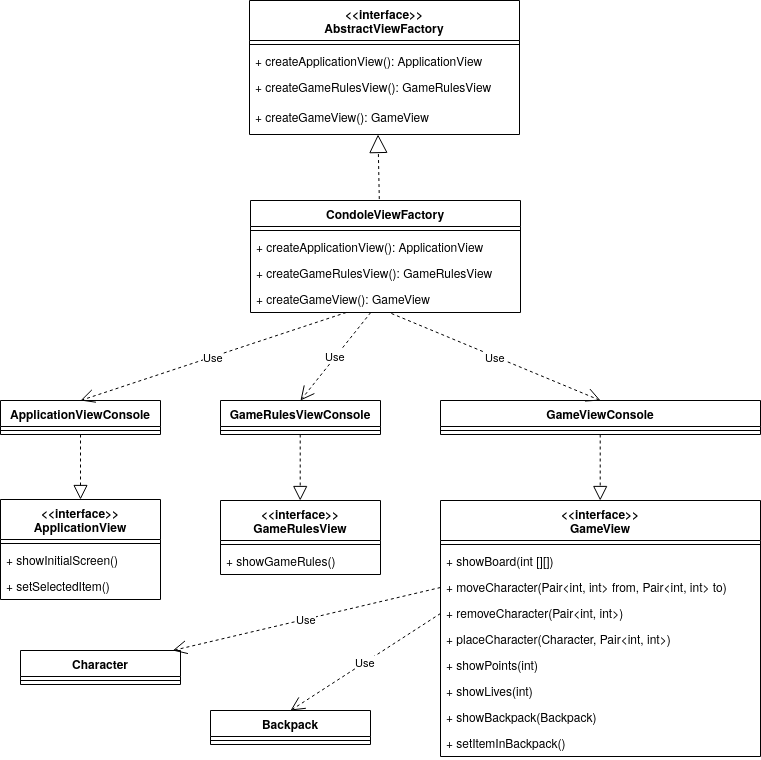

The diagram above was exported from draw.io. Its source (the exported page's mxGraphModel, read from the mxfile embedded in the PNG):
<mxGraphModel dx="787" dy="490" grid="1" gridSize="10" guides="1" tooltips="1" connect="1" arrows="1" fold="1" page="1" pageScale="1" pageWidth="4681" pageHeight="3300" background="none" math="0" shadow="0">
  <root>
    <mxCell id="0" />
    <mxCell id="1" parent="0" />
    <mxCell id="LyayD2E6lX-VAmwV8kCB-488" value="&lt;&lt;interface&gt;&gt;&#10;AbstractViewFactory&#10;" style="swimlane;fontStyle=1;align=center;verticalAlign=top;childLayout=stackLayout;horizontal=1;startSize=40;horizontalStack=0;resizeParent=1;resizeParentMax=0;resizeLast=0;collapsible=1;marginBottom=0;" parent="1" vertex="1">
      <mxGeometry x="1339" y="590" width="270" height="134" as="geometry" />
    </mxCell>
    <mxCell id="LyayD2E6lX-VAmwV8kCB-489" value="" style="line;strokeWidth=1;fillColor=none;align=left;verticalAlign=middle;spacingTop=-1;spacingLeft=3;spacingRight=3;rotatable=0;labelPosition=right;points=[];portConstraint=eastwest;" parent="LyayD2E6lX-VAmwV8kCB-488" vertex="1">
      <mxGeometry y="40" width="270" height="8" as="geometry" />
    </mxCell>
    <mxCell id="LyayD2E6lX-VAmwV8kCB-490" value="+ createApplicationView(): ApplicationView" style="text;strokeColor=none;fillColor=none;align=left;verticalAlign=top;spacingLeft=4;spacingRight=4;overflow=hidden;rotatable=0;points=[[0,0.5],[1,0.5]];portConstraint=eastwest;" parent="LyayD2E6lX-VAmwV8kCB-488" vertex="1">
      <mxGeometry y="48" width="270" height="26" as="geometry" />
    </mxCell>
    <mxCell id="LyayD2E6lX-VAmwV8kCB-491" value="+ createGameRulesView(): GameRulesView" style="text;strokeColor=none;fillColor=none;align=left;verticalAlign=top;spacingLeft=4;spacingRight=4;overflow=hidden;rotatable=0;points=[[0,0.5],[1,0.5]];portConstraint=eastwest;" parent="LyayD2E6lX-VAmwV8kCB-488" vertex="1">
      <mxGeometry y="74" width="270" height="30" as="geometry" />
    </mxCell>
    <mxCell id="LyayD2E6lX-VAmwV8kCB-492" value="+ createGameView(): GameView" style="text;strokeColor=none;fillColor=none;align=left;verticalAlign=top;spacingLeft=4;spacingRight=4;overflow=hidden;rotatable=0;points=[[0,0.5],[1,0.5]];portConstraint=eastwest;" parent="LyayD2E6lX-VAmwV8kCB-488" vertex="1">
      <mxGeometry y="104" width="270" height="30" as="geometry" />
    </mxCell>
    <mxCell id="LyayD2E6lX-VAmwV8kCB-493" value="CondoleViewFactory" style="swimlane;fontStyle=1;align=center;verticalAlign=top;childLayout=stackLayout;horizontal=1;startSize=26;horizontalStack=0;resizeParent=1;resizeParentMax=0;resizeLast=0;collapsible=1;marginBottom=0;" parent="1" vertex="1">
      <mxGeometry x="1340" y="790" width="270" height="112" as="geometry" />
    </mxCell>
    <mxCell id="LyayD2E6lX-VAmwV8kCB-494" value="" style="line;strokeWidth=1;fillColor=none;align=left;verticalAlign=middle;spacingTop=-1;spacingLeft=3;spacingRight=3;rotatable=0;labelPosition=right;points=[];portConstraint=eastwest;" parent="LyayD2E6lX-VAmwV8kCB-493" vertex="1">
      <mxGeometry y="26" width="270" height="8" as="geometry" />
    </mxCell>
    <mxCell id="LyayD2E6lX-VAmwV8kCB-495" value="+ createApplicationView(): ApplicationView" style="text;strokeColor=none;fillColor=none;align=left;verticalAlign=top;spacingLeft=4;spacingRight=4;overflow=hidden;rotatable=0;points=[[0,0.5],[1,0.5]];portConstraint=eastwest;" parent="LyayD2E6lX-VAmwV8kCB-493" vertex="1">
      <mxGeometry y="34" width="270" height="26" as="geometry" />
    </mxCell>
    <mxCell id="LyayD2E6lX-VAmwV8kCB-496" value="+ createGameRulesView(): GameRulesView" style="text;strokeColor=none;fillColor=none;align=left;verticalAlign=top;spacingLeft=4;spacingRight=4;overflow=hidden;rotatable=0;points=[[0,0.5],[1,0.5]];portConstraint=eastwest;" parent="LyayD2E6lX-VAmwV8kCB-493" vertex="1">
      <mxGeometry y="60" width="270" height="26" as="geometry" />
    </mxCell>
    <mxCell id="LyayD2E6lX-VAmwV8kCB-497" value="+ createGameView(): GameView" style="text;strokeColor=none;fillColor=none;align=left;verticalAlign=top;spacingLeft=4;spacingRight=4;overflow=hidden;rotatable=0;points=[[0,0.5],[1,0.5]];portConstraint=eastwest;" parent="LyayD2E6lX-VAmwV8kCB-493" vertex="1">
      <mxGeometry y="86" width="270" height="26" as="geometry" />
    </mxCell>
    <mxCell id="LyayD2E6lX-VAmwV8kCB-498" value="ApplicationViewConsole" style="swimlane;fontStyle=1;align=center;verticalAlign=top;childLayout=stackLayout;horizontal=1;startSize=26;horizontalStack=0;resizeParent=1;resizeParentMax=0;resizeLast=0;collapsible=1;marginBottom=0;" parent="1" vertex="1">
      <mxGeometry x="1090" y="990" width="160" height="34" as="geometry" />
    </mxCell>
    <mxCell id="LyayD2E6lX-VAmwV8kCB-499" value="" style="line;strokeWidth=1;fillColor=none;align=left;verticalAlign=middle;spacingTop=-1;spacingLeft=3;spacingRight=3;rotatable=0;labelPosition=right;points=[];portConstraint=eastwest;" parent="LyayD2E6lX-VAmwV8kCB-498" vertex="1">
      <mxGeometry y="26" width="160" height="8" as="geometry" />
    </mxCell>
    <mxCell id="LyayD2E6lX-VAmwV8kCB-500" value="GameRulesViewConsole" style="swimlane;fontStyle=1;align=center;verticalAlign=top;childLayout=stackLayout;horizontal=1;startSize=26;horizontalStack=0;resizeParent=1;resizeParentMax=0;resizeLast=0;collapsible=1;marginBottom=0;" parent="1" vertex="1">
      <mxGeometry x="1310" y="990" width="160" height="34" as="geometry" />
    </mxCell>
    <mxCell id="LyayD2E6lX-VAmwV8kCB-501" value="" style="line;strokeWidth=1;fillColor=none;align=left;verticalAlign=middle;spacingTop=-1;spacingLeft=3;spacingRight=3;rotatable=0;labelPosition=right;points=[];portConstraint=eastwest;" parent="LyayD2E6lX-VAmwV8kCB-500" vertex="1">
      <mxGeometry y="26" width="160" height="8" as="geometry" />
    </mxCell>
    <mxCell id="LyayD2E6lX-VAmwV8kCB-502" value="GameViewConsole" style="swimlane;fontStyle=1;align=center;verticalAlign=top;childLayout=stackLayout;horizontal=1;startSize=26;horizontalStack=0;resizeParent=1;resizeParentMax=0;resizeLast=0;collapsible=1;marginBottom=0;" parent="1" vertex="1">
      <mxGeometry x="1530" y="990" width="320" height="34" as="geometry" />
    </mxCell>
    <mxCell id="LyayD2E6lX-VAmwV8kCB-503" value="" style="line;strokeWidth=1;fillColor=none;align=left;verticalAlign=middle;spacingTop=-1;spacingLeft=3;spacingRight=3;rotatable=0;labelPosition=right;points=[];portConstraint=eastwest;" parent="LyayD2E6lX-VAmwV8kCB-502" vertex="1">
      <mxGeometry y="26" width="320" height="8" as="geometry" />
    </mxCell>
    <mxCell id="LyayD2E6lX-VAmwV8kCB-504" value="&lt;&lt;interface&gt;&gt;&#10;ApplicationView" style="swimlane;fontStyle=1;align=center;verticalAlign=top;childLayout=stackLayout;horizontal=1;startSize=40;horizontalStack=0;resizeParent=1;resizeParentMax=0;resizeLast=0;collapsible=1;marginBottom=0;" parent="1" vertex="1">
      <mxGeometry x="1090" y="1089" width="160" height="100" as="geometry" />
    </mxCell>
    <mxCell id="LyayD2E6lX-VAmwV8kCB-505" value="" style="line;strokeWidth=1;fillColor=none;align=left;verticalAlign=middle;spacingTop=-1;spacingLeft=3;spacingRight=3;rotatable=0;labelPosition=right;points=[];portConstraint=eastwest;" parent="LyayD2E6lX-VAmwV8kCB-504" vertex="1">
      <mxGeometry y="40" width="160" height="8" as="geometry" />
    </mxCell>
    <mxCell id="LyayD2E6lX-VAmwV8kCB-506" value="+ showInitialScreen()" style="text;strokeColor=none;fillColor=none;align=left;verticalAlign=top;spacingLeft=4;spacingRight=4;overflow=hidden;rotatable=0;points=[[0,0.5],[1,0.5]];portConstraint=eastwest;" parent="LyayD2E6lX-VAmwV8kCB-504" vertex="1">
      <mxGeometry y="48" width="160" height="26" as="geometry" />
    </mxCell>
    <mxCell id="LyayD2E6lX-VAmwV8kCB-507" value="+ setSelectedItem()" style="text;strokeColor=none;fillColor=none;align=left;verticalAlign=top;spacingLeft=4;spacingRight=4;overflow=hidden;rotatable=0;points=[[0,0.5],[1,0.5]];portConstraint=eastwest;" parent="LyayD2E6lX-VAmwV8kCB-504" vertex="1">
      <mxGeometry y="74" width="160" height="26" as="geometry" />
    </mxCell>
    <mxCell id="LyayD2E6lX-VAmwV8kCB-508" value="&lt;&lt;interface&gt;&gt;&#10;GameRulesView" style="swimlane;fontStyle=1;align=center;verticalAlign=top;childLayout=stackLayout;horizontal=1;startSize=40;horizontalStack=0;resizeParent=1;resizeParentMax=0;resizeLast=0;collapsible=1;marginBottom=0;" parent="1" vertex="1">
      <mxGeometry x="1310" y="1090" width="160" height="74" as="geometry" />
    </mxCell>
    <mxCell id="LyayD2E6lX-VAmwV8kCB-509" value="" style="line;strokeWidth=1;fillColor=none;align=left;verticalAlign=middle;spacingTop=-1;spacingLeft=3;spacingRight=3;rotatable=0;labelPosition=right;points=[];portConstraint=eastwest;" parent="LyayD2E6lX-VAmwV8kCB-508" vertex="1">
      <mxGeometry y="40" width="160" height="8" as="geometry" />
    </mxCell>
    <mxCell id="LyayD2E6lX-VAmwV8kCB-510" value="+ showGameRules()" style="text;strokeColor=none;fillColor=none;align=left;verticalAlign=top;spacingLeft=4;spacingRight=4;overflow=hidden;rotatable=0;points=[[0,0.5],[1,0.5]];portConstraint=eastwest;" parent="LyayD2E6lX-VAmwV8kCB-508" vertex="1">
      <mxGeometry y="48" width="160" height="26" as="geometry" />
    </mxCell>
    <mxCell id="LyayD2E6lX-VAmwV8kCB-511" value="&lt;&lt;interface&gt;&gt;&#10;GameView" style="swimlane;fontStyle=1;align=center;verticalAlign=top;childLayout=stackLayout;horizontal=1;startSize=40;horizontalStack=0;resizeParent=1;resizeParentMax=0;resizeLast=0;collapsible=1;marginBottom=0;" parent="1" vertex="1">
      <mxGeometry x="1530" y="1090" width="320" height="256" as="geometry" />
    </mxCell>
    <mxCell id="LyayD2E6lX-VAmwV8kCB-512" value="" style="line;strokeWidth=1;fillColor=none;align=left;verticalAlign=middle;spacingTop=-1;spacingLeft=3;spacingRight=3;rotatable=0;labelPosition=right;points=[];portConstraint=eastwest;" parent="LyayD2E6lX-VAmwV8kCB-511" vertex="1">
      <mxGeometry y="40" width="320" height="8" as="geometry" />
    </mxCell>
    <mxCell id="LyayD2E6lX-VAmwV8kCB-513" value="+ showBoard(int [][])" style="text;strokeColor=none;fillColor=none;align=left;verticalAlign=top;spacingLeft=4;spacingRight=4;overflow=hidden;rotatable=0;points=[[0,0.5],[1,0.5]];portConstraint=eastwest;" parent="LyayD2E6lX-VAmwV8kCB-511" vertex="1">
      <mxGeometry y="48" width="320" height="26" as="geometry" />
    </mxCell>
    <mxCell id="LyayD2E6lX-VAmwV8kCB-514" value="+ moveCharacter(Pair&lt;int, int&gt; from, Pair&lt;int, int&gt; to)" style="text;strokeColor=none;fillColor=none;align=left;verticalAlign=top;spacingLeft=4;spacingRight=4;overflow=hidden;rotatable=0;points=[[0,0.5],[1,0.5]];portConstraint=eastwest;" parent="LyayD2E6lX-VAmwV8kCB-511" vertex="1">
      <mxGeometry y="74" width="320" height="26" as="geometry" />
    </mxCell>
    <mxCell id="LyayD2E6lX-VAmwV8kCB-515" value="+ removeCharacter(Pair&lt;int, int&gt;)" style="text;strokeColor=none;fillColor=none;align=left;verticalAlign=top;spacingLeft=4;spacingRight=4;overflow=hidden;rotatable=0;points=[[0,0.5],[1,0.5]];portConstraint=eastwest;" parent="LyayD2E6lX-VAmwV8kCB-511" vertex="1">
      <mxGeometry y="100" width="320" height="26" as="geometry" />
    </mxCell>
    <mxCell id="LyayD2E6lX-VAmwV8kCB-516" value="+ placeCharacter(Character, Pair&lt;int, int&gt;)" style="text;strokeColor=none;fillColor=none;align=left;verticalAlign=top;spacingLeft=4;spacingRight=4;overflow=hidden;rotatable=0;points=[[0,0.5],[1,0.5]];portConstraint=eastwest;" parent="LyayD2E6lX-VAmwV8kCB-511" vertex="1">
      <mxGeometry y="126" width="320" height="26" as="geometry" />
    </mxCell>
    <mxCell id="LyayD2E6lX-VAmwV8kCB-517" value="+ showPoints(int)" style="text;strokeColor=none;fillColor=none;align=left;verticalAlign=top;spacingLeft=4;spacingRight=4;overflow=hidden;rotatable=0;points=[[0,0.5],[1,0.5]];portConstraint=eastwest;" parent="LyayD2E6lX-VAmwV8kCB-511" vertex="1">
      <mxGeometry y="152" width="320" height="26" as="geometry" />
    </mxCell>
    <mxCell id="LyayD2E6lX-VAmwV8kCB-518" value="+ showLives(int)" style="text;strokeColor=none;fillColor=none;align=left;verticalAlign=top;spacingLeft=4;spacingRight=4;overflow=hidden;rotatable=0;points=[[0,0.5],[1,0.5]];portConstraint=eastwest;" parent="LyayD2E6lX-VAmwV8kCB-511" vertex="1">
      <mxGeometry y="178" width="320" height="26" as="geometry" />
    </mxCell>
    <mxCell id="LyayD2E6lX-VAmwV8kCB-519" value="+ showBackpack(Backpack)" style="text;strokeColor=none;fillColor=none;align=left;verticalAlign=top;spacingLeft=4;spacingRight=4;overflow=hidden;rotatable=0;points=[[0,0.5],[1,0.5]];portConstraint=eastwest;" parent="LyayD2E6lX-VAmwV8kCB-511" vertex="1">
      <mxGeometry y="204" width="320" height="26" as="geometry" />
    </mxCell>
    <mxCell id="LyayD2E6lX-VAmwV8kCB-520" value="+ setItemInBackpack()" style="text;strokeColor=none;fillColor=none;align=left;verticalAlign=top;spacingLeft=4;spacingRight=4;overflow=hidden;rotatable=0;points=[[0,0.5],[1,0.5]];portConstraint=eastwest;" parent="LyayD2E6lX-VAmwV8kCB-511" vertex="1">
      <mxGeometry y="230" width="320" height="26" as="geometry" />
    </mxCell>
    <mxCell id="LyayD2E6lX-VAmwV8kCB-521" value="Character" style="swimlane;fontStyle=1;align=center;verticalAlign=top;childLayout=stackLayout;horizontal=1;startSize=26;horizontalStack=0;resizeParent=1;resizeParentMax=0;resizeLast=0;collapsible=1;marginBottom=0;" parent="1" vertex="1">
      <mxGeometry x="1110" y="1240" width="160" height="34" as="geometry" />
    </mxCell>
    <mxCell id="LyayD2E6lX-VAmwV8kCB-522" value="" style="line;strokeWidth=1;fillColor=none;align=left;verticalAlign=middle;spacingTop=-1;spacingLeft=3;spacingRight=3;rotatable=0;labelPosition=right;points=[];portConstraint=eastwest;" parent="LyayD2E6lX-VAmwV8kCB-521" vertex="1">
      <mxGeometry y="26" width="160" height="8" as="geometry" />
    </mxCell>
    <mxCell id="LyayD2E6lX-VAmwV8kCB-523" value="" style="endArrow=block;endSize=16;endFill=0;html=1;exitX=0.477;exitY=-0.013;exitDx=0;exitDy=0;entryX=0.476;entryY=1;entryDx=0;entryDy=0;entryPerimeter=0;exitPerimeter=0;dashed=1;" parent="1" source="LyayD2E6lX-VAmwV8kCB-493" target="LyayD2E6lX-VAmwV8kCB-492" edge="1">
      <mxGeometry width="160" relative="1" as="geometry">
        <mxPoint x="1290" y="778" as="sourcePoint" />
        <mxPoint x="1449.08" y="740.002" as="targetPoint" />
      </mxGeometry>
    </mxCell>
    <mxCell id="LyayD2E6lX-VAmwV8kCB-524" value="" style="endArrow=block;endFill=0;endSize=12;html=1;rounded=0;exitX=0.5;exitY=1;exitDx=0;exitDy=0;entryX=0.5;entryY=0;entryDx=0;entryDy=0;dashed=1;" parent="1" source="LyayD2E6lX-VAmwV8kCB-498" target="LyayD2E6lX-VAmwV8kCB-504" edge="1">
      <mxGeometry width="160" relative="1" as="geometry">
        <mxPoint x="1130" y="1060" as="sourcePoint" />
        <mxPoint x="1290" y="1060" as="targetPoint" />
      </mxGeometry>
    </mxCell>
    <mxCell id="LyayD2E6lX-VAmwV8kCB-525" value="" style="endArrow=block;endFill=0;endSize=12;html=1;rounded=0;exitX=0.5;exitY=1;exitDx=0;exitDy=0;entryX=0.5;entryY=0;entryDx=0;entryDy=0;dashed=1;" parent="1" edge="1">
      <mxGeometry width="160" relative="1" as="geometry">
        <mxPoint x="1389.71" y="1024" as="sourcePoint" />
        <mxPoint x="1389.71" y="1090" as="targetPoint" />
      </mxGeometry>
    </mxCell>
    <mxCell id="LyayD2E6lX-VAmwV8kCB-526" value="" style="endArrow=block;endFill=0;endSize=12;html=1;rounded=0;exitX=0.5;exitY=1;exitDx=0;exitDy=0;entryX=0.5;entryY=0;entryDx=0;entryDy=0;dashed=1;" parent="1" edge="1">
      <mxGeometry width="160" relative="1" as="geometry">
        <mxPoint x="1689.71" y="1024" as="sourcePoint" />
        <mxPoint x="1689.71" y="1090" as="targetPoint" />
      </mxGeometry>
    </mxCell>
    <mxCell id="LyayD2E6lX-VAmwV8kCB-531" value="Backpack" style="swimlane;fontStyle=1;align=center;verticalAlign=top;childLayout=stackLayout;horizontal=1;startSize=26;horizontalStack=0;resizeParent=1;resizeParentMax=0;resizeLast=0;collapsible=1;marginBottom=0;" parent="1" vertex="1">
      <mxGeometry x="1300" y="1300" width="160" height="34" as="geometry" />
    </mxCell>
    <mxCell id="LyayD2E6lX-VAmwV8kCB-532" value="" style="line;strokeWidth=1;fillColor=none;align=left;verticalAlign=middle;spacingTop=-1;spacingLeft=3;spacingRight=3;rotatable=0;labelPosition=right;points=[];portConstraint=eastwest;" parent="LyayD2E6lX-VAmwV8kCB-531" vertex="1">
      <mxGeometry y="26" width="160" height="8" as="geometry" />
    </mxCell>
    <mxCell id="n7UYFg31kHGfYPF9UyDw-1" value="Use" style="endArrow=open;endSize=12;dashed=1;html=1;entryX=0.5;entryY=0;entryDx=0;entryDy=0;" edge="1" parent="1" source="LyayD2E6lX-VAmwV8kCB-497" target="LyayD2E6lX-VAmwV8kCB-498">
      <mxGeometry width="160" relative="1" as="geometry">
        <mxPoint x="1090" y="1370" as="sourcePoint" />
        <mxPoint x="1250" y="1370" as="targetPoint" />
      </mxGeometry>
    </mxCell>
    <mxCell id="n7UYFg31kHGfYPF9UyDw-2" value="Use" style="endArrow=open;endSize=12;dashed=1;html=1;entryX=0.5;entryY=0;entryDx=0;entryDy=0;" edge="1" parent="1" target="LyayD2E6lX-VAmwV8kCB-500">
      <mxGeometry width="160" relative="1" as="geometry">
        <mxPoint x="1460.2425742574255" y="902" as="sourcePoint" />
        <mxPoint x="1194.5" y="990" as="targetPoint" />
      </mxGeometry>
    </mxCell>
    <mxCell id="n7UYFg31kHGfYPF9UyDw-3" value="Use" style="endArrow=open;endSize=12;dashed=1;html=1;entryX=0.5;entryY=0;entryDx=0;entryDy=0;exitX=0.522;exitY=1.038;exitDx=0;exitDy=0;exitPerimeter=0;" edge="1" parent="1" source="LyayD2E6lX-VAmwV8kCB-497" target="LyayD2E6lX-VAmwV8kCB-502">
      <mxGeometry width="160" relative="1" as="geometry">
        <mxPoint x="1470.2425742574255" y="912" as="sourcePoint" />
        <mxPoint x="1400" y="1000" as="targetPoint" />
      </mxGeometry>
    </mxCell>
    <mxCell id="n7UYFg31kHGfYPF9UyDw-4" value="Use" style="endArrow=open;endSize=12;dashed=1;html=1;exitX=0;exitY=0.5;exitDx=0;exitDy=0;" edge="1" parent="1" source="LyayD2E6lX-VAmwV8kCB-514" target="LyayD2E6lX-VAmwV8kCB-521">
      <mxGeometry width="160" relative="1" as="geometry">
        <mxPoint x="1400.2425742574255" y="1196" as="sourcePoint" />
        <mxPoint x="1330" y="1284" as="targetPoint" />
      </mxGeometry>
    </mxCell>
    <mxCell id="n7UYFg31kHGfYPF9UyDw-5" value="Use" style="endArrow=open;endSize=12;dashed=1;html=1;exitX=0;exitY=0.5;exitDx=0;exitDy=0;entryX=0.5;entryY=0;entryDx=0;entryDy=0;" edge="1" parent="1" source="LyayD2E6lX-VAmwV8kCB-515" target="LyayD2E6lX-VAmwV8kCB-531">
      <mxGeometry width="160" relative="1" as="geometry">
        <mxPoint x="1540" y="1187" as="sourcePoint" />
        <mxPoint x="1272.25" y="1250" as="targetPoint" />
      </mxGeometry>
    </mxCell>
  </root>
</mxGraphModel>